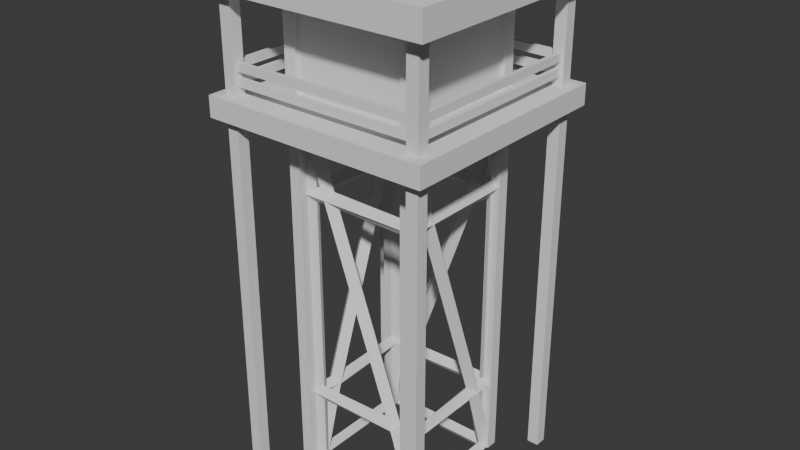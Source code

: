 # Source: TorreControl.blend  (saved by Blender 4.3.34; exported with 4.5.12 LTS)
import bpy
from mathutils import Matrix  # noqa: F401  (used for matrix-valued properties, if any)

bpy.ops.wm.read_factory_settings(use_empty=True)
scene = bpy.context.scene
scene.name = 'Scene'

# ---- collections
col_collection = bpy.data.collections.new('Collection'); scene.collection.children.link(col_collection)

# ---- world
world_world = bpy.data.worlds.new('World'); scene.world = world_world
world_world.use_nodes = True; world_world.node_tree.nodes.clear()
_N = world_world.node_tree.nodes; _L = world_world.node_tree.links
n0 = _N.new('ShaderNodeOutputWorld'); n0.name = 'World Output'; n0.location = (300, 300)
n1 = _N.new('ShaderNodeBackground'); n1.name = 'Background'; n1.location = (10, 300)
n1.inputs[0].default_value = (0.05088, 0.05088, 0.05088, 1.0)
_L.new(n1.outputs[0], n0.inputs[0])
n0.is_active_output = True
world_world.color = (0.05088, 0.05088, 0.05088)
world_world.sun_shadow_jitter_overblur = 0.0

# ---- meshes
me_plane_006 = bpy.data.meshes.new('Plane.006')
me_plane_006.from_pydata([(-1.0, -1.0, 0.0), (1.0, -1.0, 0.0), (-1.0, 1.0, 0.0), (1.0, 1.0, 0.0), (-1.0, 1.0, 5.699), (-1.0, -1.0, 5.699), (1.0, -1.0, 5.699), (1.0, 1.0, 5.699), (1.0, -1.0, 4.506), (1.0, -1.0, 1.193), (-1.0, -1.0, 4.506), (-1.0, -1.0, 1.193), (1.0, 1.0, 4.506), (1.0, 1.0, 1.193), (-1.0, 1.0, 1.193), (-1.0, 1.0, 4.506), (0.5815, 1.0, 4.506), (-0.5815, 1.0, 1.193), (1.0, -0.5815, 4.506), (1.0, 0.5815, 1.193), (0.5815, -1.0, 1.193), (-0.5815, -1.0, 4.506), (-1.0, -0.5815, 1.193), (-1.0, 0.5815, 4.506)], [], [(15, 4, 7, 16), (3, 13, 19), (1, 9, 20), (0, 22, 14, 2), (3, 19, 9, 1), (16, 7, 12), (21, 5, 10), (23, 4, 15), (12, 7, 6, 18), (2, 17, 13, 3), (18, 6, 8), (10, 5, 4, 23), (0, 11, 22), (2, 14, 17), (1, 20, 11, 0), (15, 16, 17, 14), (16, 12, 13, 17), (12, 18, 19, 13), (18, 8, 9, 19), (21, 10, 11, 20), (8, 21, 20, 9), (23, 15, 14, 22), (10, 23, 22, 11), (8, 6, 5, 21)])
_uv = me_plane_006.uv_layers.new(name='UVMap')
_uv.uv.foreach_set('vector', [0.0, 1.0, 0.0, 1.0, 1.0, 1.0, 0.7907, 1.0, 1.0, 1.0, 1.0, 1.0, 1.0, 0.7907, 1.0, 0.0, 1.0, 0.0, 0.7907, 0.0, 0.0, 0.0, 0.0, 0.2093, 0.0, 1.0, 0.0, 1.0, 1.0, 1.0, 1.0, 0.7907, 1.0, 0.0, 1.0, 0.0, 0.7907, 1.0, 1.0, 1.0, 1.0, 1.0, 0.2093, 0.0, 0.0, 0.0, 0.0, 0.0, 0.0, 0.7907, 0.0, 1.0, 0.0, 1.0, 1.0, 1.0, 1.0, 1.0, 1.0, 0.0, 1.0, 0.2093, 0.0, 1.0, 0.2093, 1.0, 1.0, 1.0, 1.0, 1.0, 1.0, 0.2093, 1.0, 0.0, 1.0, 0.0, 0.0, 0.0, 0.0, 0.0, 0.0, 1.0, 0.0, 0.7907, 0.0, 0.0, 0.0, 0.0, 0.0, 0.2093, 0.0, 1.0, 0.0, 1.0, 0.2093, 1.0, 1.0, 0.0, 0.7907, 0.0, 0.0, 0.0, 0.0, 0.0, 0.0, 1.0, 0.7907, 1.0, 0.2093, 1.0, 0.0, 1.0, 0.7907, 1.0, 1.0, 1.0, 1.0, 1.0, 0.2093, 1.0, 1.0, 1.0, 1.0, 0.2093, 1.0, 0.7907, 1.0, 1.0, 1.0, 0.2093, 1.0, 0.0, 1.0, 0.0, 1.0, 0.7907, 0.2093, 0.0, 0.0, 0.0, 0.0, 0.0, 0.7907, 0.0, 1.0, 0.0, 0.2093, 0.0, 0.7907, 0.0, 1.0, 0.0, 0.0, 0.7907, 0.0, 1.0, 0.0, 1.0, 0.0, 0.2093, 0.0, 0.0, 0.0, 0.7907, 0.0, 0.2093, 0.0, 0.0, 1.0, 0.0, 1.0, 0.0, 0.0, 0.0, 0.2093, 0.0])
me_plane_006.update()
me_cube_012 = bpy.data.meshes.new('Cube.012')
me_cube_012.from_pydata([(-1.0, -1.0, -41.68), (-1.0, -1.0, 12.83), (-1.0, 1.0, -41.68), (-1.0, 1.0, 12.83), (1.0, -1.0, -41.68), (1.0, -1.0, 12.83), (1.0, 1.0, -41.68), (1.0, 1.0, 12.83)], [], [(2, 6, 4, 0), (7, 3, 1, 5), (2, 3, 7, 6), (6, 7, 5, 4), (2, 0, 1, 3), (4, 5, 1, 0)])
_uv = me_cube_012.uv_layers.new(name='UVMap')
_uv.uv.foreach_set('vector', [0.125, 0.5, 0.375, 0.5, 0.375, 0.75, 0.125, 0.75, 0.625, 0.5, 0.875, 0.5, 0.875, 0.75, 0.625, 0.75, 0.375, 0.25, 0.625, 0.25, 0.625, 0.5, 0.375, 0.5, 0.375, 0.5, 0.625, 0.5, 0.625, 0.75, 0.375, 0.75, 0.375, 0.25, 0.375, 0.0, 0.625, 0.0, 0.625, 0.25, 0.375, 0.75, 0.625, 0.75, 0.625, 1.0, 0.375, 1.0])
me_cube_012.update()
me_cube_011 = bpy.data.meshes.new('Cube.011')
me_cube_011.from_pydata([(-1.0, 0.3704, -8.829), (-1.0, 0.3704, -9.706), (-1.0, -0.3704, -9.706), (-1.0, -0.3704, -8.829), (-0.3704, -1.0, -8.829), (-0.3704, -1.0, -9.706), (0.3704, -1.0, -9.706), (0.3704, -1.0, -8.829), (-16.82, 0.3704, -8.829), (-16.82, 0.3704, -9.706), (-16.82, -0.3704, -8.829), (-16.82, -0.3704, -9.706), (-0.3704, -16.82, -8.829), (-0.3704, -16.82, -9.706), (0.3704, -16.82, -8.829), (0.3704, -16.82, -9.706), (-1.0, 0.3704, -7.282), (-1.0, 0.3704, -8.159), (-1.0, -0.3704, -8.159), (-1.0, -0.3704, -7.282), (-0.3704, -1.0, -7.282), (-0.3704, -1.0, -8.159), (0.3704, -1.0, -8.159), (0.3704, -1.0, -7.282), (-16.82, 0.3704, -7.282), (-16.82, 0.3704, -8.159), (-16.82, -0.3704, -7.282), (-16.82, -0.3704, -8.159), (-0.3704, -16.82, -7.282), (-0.3704, -16.82, -8.159), (0.3704, -16.82, -7.282), (0.3704, -16.82, -8.159)], [], [(6, 7, 14, 15), (1, 2, 11, 9), (0, 1, 9, 8), (7, 4, 12, 14), (2, 3, 10, 11), (3, 0, 8, 10), (5, 6, 15, 13), (4, 5, 13, 12), (17, 18, 27, 25), (22, 23, 30, 31), (16, 17, 25, 24), (23, 20, 28, 30), (18, 19, 26, 27), (19, 16, 24, 26), (21, 22, 31, 29), (20, 21, 29, 28)])
_uv = me_cube_011.uv_layers.new(name='UVMap')
_uv.uv.foreach_set('vector', [0.593, 0.6244, 0.597, 0.6244, 0.597, 0.6244, 0.593, 0.6244, 0.593, 0.2081, 0.593, 0.04188, 0.593, 0.04188, 0.593, 0.2081, 0.597, 0.2081, 0.593, 0.2081, 0.593, 0.2081, 0.597, 0.2081, 0.597, 0.6244, 0.597, 0.1256, 0.597, 0.1256, 0.597, 0.6244, 0.593, 0.04188, 0.597, 0.04188, 0.597, 0.04188, 0.593, 0.04188, 0.597, 0.04188, 0.597, 0.2081, 0.597, 0.2081, 0.597, 0.04188, 0.593, 0.1256, 0.593, 0.6244, 0.593, 0.6244, 0.593, 0.1256, 0.597, 0.1256, 0.593, 0.1256, 0.593, 0.1256, 0.597, 0.1256, 0.593, 0.2081, 0.593, 0.04188, 0.593, 0.04188, 0.593, 0.2081, 0.593, 0.6244, 0.597, 0.6244, 0.597, 0.6244, 0.593, 0.6244, 0.597, 0.2081, 0.593, 0.2081, 0.593, 0.2081, 0.597, 0.2081, 0.597, 0.6244, 0.597, 0.1256, 0.597, 0.1256, 0.597, 0.6244, 0.593, 0.04188, 0.597, 0.04188, 0.597, 0.04188, 0.593, 0.04188, 0.597, 0.04188, 0.597, 0.2081, 0.597, 0.2081, 0.597, 0.04188, 0.593, 0.1256, 0.593, 0.6244, 0.593, 0.6244, 0.593, 0.1256, 0.597, 0.1256, 0.593, 0.1256, 0.593, 0.1256, 0.597, 0.1256])
me_cube_011.update()
me_cube_010 = bpy.data.meshes.new('Cube.010')
me_cube_010.from_pydata([(-1.0, -1.0, -54.51), (-1.0, -1.0, 1.0), (-1.0, 1.0, -54.51), (-1.0, 1.0, 1.0), (1.0, -1.0, -54.51), (1.0, -1.0, 1.0), (1.0, 1.0, -54.51), (1.0, 1.0, 1.0)], [], [(2, 6, 4, 0), (7, 3, 1, 5), (2, 3, 7, 6), (6, 7, 5, 4), (2, 0, 1, 3), (4, 5, 1, 0)])
_uv = me_cube_010.uv_layers.new(name='UVMap')
_uv.uv.foreach_set('vector', [0.125, 0.5, 0.375, 0.5, 0.375, 0.75, 0.125, 0.75, 0.625, 0.5, 0.875, 0.5, 0.875, 0.75, 0.625, 0.75, 0.375, 0.25, 0.625, 0.25, 0.625, 0.5, 0.375, 0.5, 0.375, 0.5, 0.625, 0.5, 0.625, 0.75, 0.375, 0.75, 0.375, 0.25, 0.375, 0.0, 0.625, 0.0, 0.625, 0.25, 0.375, 0.75, 0.625, 0.75, 0.625, 1.0, 0.375, 1.0])
me_cube_010.update()
me_cube_007 = bpy.data.meshes.new('Cube.007')
me_cube_007.from_pydata([(-0.8303, -0.8303, -0.7139), (-0.8303, -0.8303, 1.0), (-0.8303, 0.8303, -0.7139), (-0.8303, 0.8303, 1.0), (0.8303, -0.8303, -0.7139), (0.8303, -0.8303, 1.0), (0.8303, 0.8303, -0.7139), (0.8303, 0.8303, 1.0), (-1.544, -1.544, 1.0), (-1.544, 1.544, 1.0), (1.544, -1.544, 1.0), (1.544, 1.544, 1.0), (-1.544, -1.544, 1.475), (-1.544, 1.544, 1.475), (1.544, -1.544, 1.475), (1.544, 1.544, 1.475), (-0.5903, -0.5903, 1.674), (-0.5903, 0.5903, 1.674), (0.5903, -0.5903, 1.674), (0.5903, 0.5903, 1.674), (-1.272, -1.272, 1.0), (1.272, -1.272, 1.0), (1.272, 1.272, 1.0), (-1.272, 1.272, 1.0), (-1.48, -1.48, -0.7139), (-1.48, 1.48, -0.7139), (1.48, -1.48, -0.7139), (1.48, 1.48, -0.7139), (-1.48, -1.48, -1.088), (-1.48, 1.48, -1.088), (1.48, -1.48, -1.088), (1.48, 1.48, -1.088)], [], [(0, 1, 3, 2), (2, 3, 7, 6), (6, 7, 5, 4), (4, 5, 1, 0), (4, 0, 24, 26), (20, 21, 10, 8), (22, 23, 9, 11), (21, 22, 11, 10), (23, 20, 8, 9), (10, 11, 15, 14), (9, 8, 12, 13), (8, 10, 14, 12), (11, 9, 13, 15), (14, 15, 19, 18), (13, 12, 16, 17), (12, 14, 18, 16), (15, 13, 17, 19), (16, 18, 19, 17), (3, 1, 20, 23), (5, 7, 22, 21), (7, 3, 23, 22), (1, 5, 21, 20), (2, 6, 27, 25), (0, 2, 25, 24), (6, 4, 26, 27), (25, 27, 31, 29), (27, 26, 30, 31), (24, 25, 29, 28), (26, 24, 28, 30), (29, 31, 30, 28)])
_uv = me_cube_007.uv_layers.new(name='UVMap')
_uv.uv.foreach_set('vector', [0.375, 0.0, 0.625, 0.0, 0.625, 0.25, 0.375, 0.25, 0.375, 0.25, 0.625, 0.25, 0.625, 0.5, 0.375, 0.5, 0.375, 0.5, 0.625, 0.5, 0.625, 0.75, 0.375, 0.75, 0.375, 0.75, 0.625, 0.75, 0.625, 1.0, 0.375, 1.0, 0.375, 0.75, 0.375, 1.0, 0.375, 1.0, 0.375, 0.75, 0.625, 1.0, 0.625, 0.75, 0.625, 0.75, 0.625, 1.0, 0.625, 0.5, 0.625, 0.25, 0.625, 0.25, 0.625, 0.5, 0.625, 0.75, 0.625, 0.5, 0.625, 0.5, 0.625, 0.75, 0.625, 0.25, 0.625, 0.0, 0.625, 0.0, 0.625, 0.25, 0.625, 0.75, 0.625, 0.5, 0.625, 0.5, 0.625, 0.75, 0.625, 0.25, 0.625, 0.0, 0.625, 0.0, 0.625, 0.25, 0.625, 1.0, 0.625, 0.75, 0.625, 0.75, 0.625, 1.0, 0.625, 0.5, 0.625, 0.25, 0.625, 0.25, 0.625, 0.5, 0.625, 0.75, 0.625, 0.5, 0.625, 0.5, 0.625, 0.75, 0.625, 0.25, 0.625, 0.0, 0.625, 0.0, 0.625, 0.25, 0.625, 1.0, 0.625, 0.75, 0.625, 0.75, 0.625, 1.0, 0.625, 0.5, 0.625, 0.25, 0.625, 0.25, 0.625, 0.5, 0.625, 1.0, 0.625, 0.75, 0.625, 0.5, 0.625, 0.25, 0.625, 0.25, 0.625, 0.0, 0.625, 0.0, 0.625, 0.25, 0.625, 0.75, 0.625, 0.5, 0.625, 0.5, 0.625, 0.75, 0.625, 0.5, 0.625, 0.25, 0.625, 0.25, 0.625, 0.5, 0.625, 1.0, 0.625, 0.75, 0.625, 0.75, 0.625, 1.0, 0.375, 0.25, 0.375, 0.5, 0.375, 0.5, 0.375, 0.25, 0.375, 0.0, 0.375, 0.25, 0.375, 0.25, 0.375, 0.0, 0.375, 0.5, 0.375, 0.75, 0.375, 0.75, 0.375, 0.5, 0.375, 0.25, 0.375, 0.5, 0.375, 0.5, 0.375, 0.25, 0.375, 0.5, 0.375, 0.75, 0.375, 0.75, 0.375, 0.5, 0.375, 0.0, 0.375, 0.25, 0.375, 0.25, 0.375, 0.0, 0.375, 0.75, 0.375, 1.0, 0.375, 1.0, 0.375, 0.75, 0.375, 0.25, 0.375, 0.5, 0.375, 0.75, 0.375, 1.0])
me_cube_007.update()

# ---- objects
ob_plane_006 = bpy.data.objects.new('Plane.006', me_plane_006)
ob_cube_014 = bpy.data.objects.new('Cube.014', me_cube_012)
ob_cube_013 = bpy.data.objects.new('Cube.013', me_cube_011)
ob_cube_012 = bpy.data.objects.new('Cube.012', me_cube_010)
ob_cube_009 = bpy.data.objects.new('Cube.009', me_cube_007)

# ---- transforms, parenting, visibility, modifiers, constraints
ob_plane_006.location = (-0.1268, 0.7118, -0.3852)
ob_plane_006.scale = (1.178, 1.178, 1.178)
_m = ob_plane_006.modifiers.new('Wireframe', 'WIREFRAME')
_m.thickness = 0.239
_m.offset = -1.0
_m.use_boundary = True
ob_cube_014.location = (0.9805, 1.812, 6.31)
ob_cube_014.scale = (0.1073, 0.1073, 0.1606)
_m = ob_cube_014.modifiers.new('Mirror', 'MIRROR')
_m.use_axis = (True, True, False)
_m.use_clip = True
_m.mirror_object = ob_cube_009
ob_cube_013.location = (1.636, 2.47, 8.372)
ob_cube_013.scale = (0.1073, 0.1073, 0.1606)
_m = ob_cube_013.modifiers.new('Mirror', 'MIRROR')
_m.use_axis = (True, True, False)
_m.use_clip = True
_m.mirror_object = ob_cube_009
ob_cube_012.location = (1.636, 2.47, 8.372)
ob_cube_012.scale = (0.1073, 0.1073, 0.1606)
_m = ob_cube_012.modifiers.new('Mirror', 'MIRROR')
_m.use_axis = (True, True, False)
_m.use_clip = True
_m.mirror_object = ob_cube_009
ob_cube_009.location = (-0.1694, 0.665, 7.372)
ob_cube_009.scale = (1.419, 1.419, 1.0)

# ---- collection membership
col_collection.objects.link(ob_plane_006)
col_collection.objects.link(ob_cube_014)
col_collection.objects.link(ob_cube_013)
col_collection.objects.link(ob_cube_012)
col_collection.objects.link(ob_cube_009)

# ---- scene / render settings (as saved in the file)
scene.frame_start = 1; scene.frame_end = 250; scene.frame_set(1)
scene.render.engine = 'BLENDER_EEVEE_NEXT'
bpy.context.view_layer.update()

# ---- added for rendering (the .blend has no active camera and no usable light): camera, sun
cam_auto = bpy.data.cameras.new('AutoCamera')
cam_auto.lens = 50.0
cam_auto.sensor_width = 36.0
cam_auto.clip_end = 1000.0
ob_auto_camera = bpy.data.objects.new('AutoCamera', cam_auto)
scene.collection.objects.link(ob_auto_camera)
ob_auto_camera.location = (10.3807, -11.995, 12.6998)
ob_auto_camera.rotation_euler = (1.09748, -7.21219e-08, 0.694738)
scene.camera = ob_auto_camera
light_auto_sun = bpy.data.lights.new('AutoSun', 'SUN')
light_auto_sun.energy = 3.0
light_auto_sun.angle = 0.0523599
ob_auto_sun = bpy.data.objects.new('AutoSun', light_auto_sun)
scene.collection.objects.link(ob_auto_sun)
ob_auto_sun.rotation_euler = (0.872665, 0.174533, 0.523599)
bpy.context.view_layer.update()
